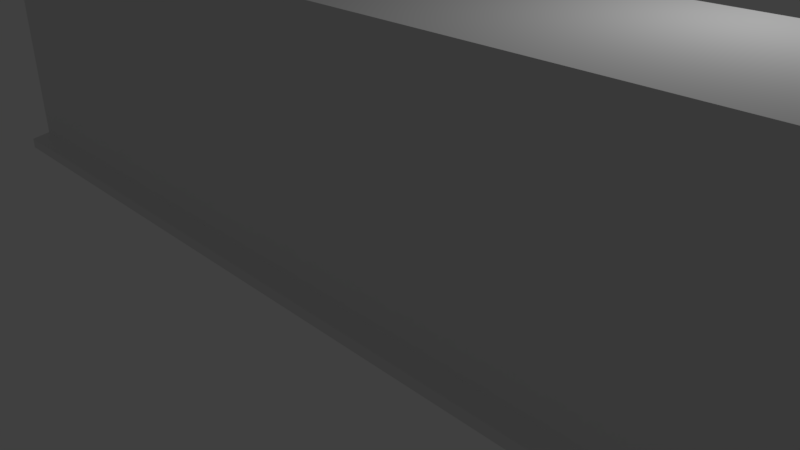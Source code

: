 # Source: CashRegisterCounter.blend  (saved by Blender 2.79.0; exported with 4.5.12 LTS)
import bpy
from mathutils import Matrix  # noqa: F401  (used for matrix-valued properties, if any)

bpy.ops.wm.read_factory_settings(use_empty=True)
scene = bpy.context.scene
scene.name = 'Scene'

# ---- collections
col_collection_1 = bpy.data.collections.new('Collection 1'); scene.collection.children.link(col_collection_1)

# ---- materials (node trees are filled in below, after node groups)
mat_material = bpy.data.materials.new('Material')
mat_material.alpha_threshold = 0.0
mat_material.use_transparent_shadow = False
mat_material.roughness = 0.5
mat_material.line_color = (0.0, 0.0, 0.0, 1.0)

# ---- material node trees

# ---- world
world_world = bpy.data.worlds.new('World'); scene.world = world_world
world_world.color = (0.05088, 0.05088, 0.05088)
world_world.use_sun_shadow = False
world_world.sun_shadow_jitter_overblur = 0.0
world_world.cycles.sampling_method = 'MANUAL'

# ---- cameras
cam_camera = bpy.data.cameras.new('Camera')
cam_camera.clip_end = 100.0
cam_camera.lens = 35.0
cam_camera.sensor_width = 32.0
cam_camera.sensor_height = 18.0
cam_camera.ortho_scale = 7.314
cam_camera.dof.focus_distance = 0.0
cam_camera.dof.aperture_fstop = 128.0

# ---- lights
light_lamp = bpy.data.lights.new('Lamp', 'POINT')
light_lamp.transmission_factor = 0.0
light_lamp.cutoff_distance = 30.0
light_lamp.energy = 100.0
light_lamp.shadow_buffer_clip_start = 1.001
light_lamp.shadow_soft_size = 0.1
light_lamp.shadow_maximum_resolution = 0.006
light_lamp.use_absolute_resolution = True

# ---- meshes
me_cube = bpy.data.meshes.new('Cube')
me_cube.from_pydata([(-6.506, 1.373, 3.534), (6.536, 1.373, 3.534), (6.536, -1.343, 3.534), (-6.506, -1.343, 3.534), (-6.506, 1.373, 2.382), (-6.506, 1.373, 3.205), (6.536, -1.343, 3.205), (6.536, -1.343, 2.382), (6.536, -1.343, 1.558), (-6.506, -1.343, 1.558), (-6.506, -1.343, 2.382), (-6.506, -1.343, 3.205), (-6.506, 1.373, 0.2413), (6.536, 1.373, 0.2413), (-6.506, -1.343, 0.2413), (6.536, -1.343, 0.2413), (-6.691, 1.586, 0.1281), (6.721, 1.586, 0.1281), (-6.691, -1.556, 0.1281), (6.721, -1.556, 0.1281), (-6.691, 1.586, -0.02264), (6.721, 1.586, -0.02264), (-6.691, -1.556, -0.02264), (6.721, -1.556, -0.02264), (-6.506, 1.373, 1.558), (6.536, 1.373, 1.558), (6.536, 1.373, 2.382), (6.536, 1.373, 3.205), (6.536, -1.343, 2.217), (6.536, 1.373, 2.217), (-6.506, 1.373, 2.217), (-6.506, -1.343, 2.217), (6.243, 1.373, 1.558), (0.2142, 1.373, 1.558), (-0.2736, 1.373, 1.558), (-6.214, 1.373, 1.558), (6.243, 1.373, 2.382), (0.2142, 1.373, 2.382), (-0.2736, 1.373, 2.382), (-6.214, 1.373, 2.382), (6.243, 1.373, 3.205), (0.2142, 1.373, 3.205), (-0.2736, 1.373, 3.205), (-6.214, 1.373, 3.205), (-6.214, 1.373, 3.534), (-0.2736, 1.373, 3.534), (0.2142, 1.373, 3.534), (6.243, 1.373, 3.534), (6.243, -1.343, 3.534), (0.2142, -1.343, 3.534), (-0.2736, -1.343, 3.534), (-6.214, -1.343, 3.534), (-6.214, 1.373, 0.2413), (-0.2736, 1.373, 0.2413), (0.2142, 1.373, 0.2413), (6.243, 1.373, 0.2413), (6.243, -1.343, 0.2413), (0.2142, -1.343, 0.2413), (-0.2736, -1.343, 0.2413), (-6.214, -1.343, 0.2413), (-6.391, 1.586, 0.1281), (-0.3325, 1.586, 0.1281), (0.2731, 1.586, 0.1281), (6.42, 1.586, 0.1281), (6.42, -1.556, 0.1281), (0.2731, -1.556, 0.1281), (-0.3325, -1.556, 0.1281), (-6.391, -1.556, 0.1281), (-6.391, 1.586, -0.02264), (-0.3325, 1.586, -0.02264), (0.2731, 1.586, -0.02264), (6.42, 1.586, -0.02264), (6.42, -1.556, -0.02264), (0.2731, -1.556, -0.02264), (-0.3325, -1.556, -0.02264), (-6.391, -1.556, -0.02264), (-6.214, -1.343, 3.205), (-0.2736, -1.343, 3.205), (0.2142, -1.343, 3.205), (6.243, -1.343, 3.205), (-6.214, -1.343, 2.382), (-0.2736, -1.343, 2.382), (0.2142, -1.343, 2.382), (6.243, -1.343, 2.382), (-6.214, -1.343, 1.558), (-0.2736, -1.343, 1.558), (0.2142, -1.343, 1.558), (6.243, -1.343, 1.558), (-6.214, -1.343, 2.217), (-0.2736, -1.343, 2.217), (0.2142, -1.343, 2.217), (6.243, -1.343, 2.217), (6.243, 1.373, 2.217), (0.2142, 1.373, 2.217), (-0.2736, 1.373, 2.217), (-6.214, 1.373, 2.217), (6.243, -0.5499, 1.558), (0.2142, -0.5499, 1.558), (-0.2736, -0.5499, 1.558), (-6.214, -0.5499, 1.558), (6.243, -0.5499, 2.382), (0.2142, -0.5499, 2.382), (-0.2736, -0.5499, 2.382), (-6.214, -0.5499, 2.382), (6.243, -0.5499, 3.205), (0.2142, -0.5499, 3.205), (-0.2736, -0.5499, 3.205), (-6.214, -0.5499, 3.205), (6.243, -0.5499, 2.217), (0.2142, -0.5499, 2.217), (-0.2736, -0.5499, 2.217), (-6.214, -0.5499, 2.217)], [], [(84, 9, 14, 59), (47, 48, 2, 1), (3, 0, 5, 11), (92, 29, 25, 32), (47, 1, 27, 40), (27, 6, 7, 26), (11, 5, 4, 10), (29, 28, 8, 25), (1, 2, 6, 27), (40, 27, 26, 36), (14, 12, 16, 18), (9, 24, 12, 14), (25, 8, 15, 13), (32, 25, 13, 55), (17, 19, 23, 21), (13, 15, 19, 17), (55, 13, 17, 63), (59, 14, 18, 67), (71, 21, 23, 72), (63, 17, 21, 71), (67, 18, 22, 75), (18, 16, 20, 22), (31, 30, 24, 9), (51, 3, 11, 76), (76, 11, 10, 80), (88, 31, 9, 84), (80, 10, 31, 88), (10, 4, 30, 31), (26, 7, 28, 29), (36, 26, 29, 92), (4, 39, 95, 30), (39, 38, 94, 95), (38, 37, 93, 94), (37, 36, 92, 93), (7, 83, 91, 28), (83, 82, 90, 91), (82, 81, 89, 90), (81, 80, 88, 89), (28, 91, 87, 8), (91, 90, 86, 87), (90, 89, 85, 86), (89, 88, 84, 85), (6, 79, 83, 7), (79, 78, 82, 83), (78, 77, 81, 82), (77, 76, 80, 81), (2, 48, 79, 6), (48, 49, 78, 79), (49, 50, 77, 78), (50, 51, 76, 77), (19, 64, 72, 23), (64, 65, 73, 72), (65, 66, 74, 73), (66, 67, 75, 74), (16, 60, 68, 20), (60, 61, 69, 68), (61, 62, 70, 69), (62, 63, 71, 70), (20, 68, 75, 22), (68, 69, 74, 75), (69, 70, 73, 74), (70, 71, 72, 73), (15, 56, 64, 19), (56, 57, 65, 64), (57, 58, 66, 65), (58, 59, 67, 66), (12, 52, 60, 16), (52, 53, 61, 60), (53, 54, 62, 61), (54, 55, 63, 62), (24, 35, 52, 12), (35, 34, 53, 52), (34, 33, 54, 53), (33, 32, 55, 54), (5, 43, 39, 4), (92, 32, 96, 108), (42, 41, 37, 38), (40, 36, 100, 104), (0, 44, 43, 5), (44, 45, 42, 43), (45, 46, 41, 42), (46, 47, 40, 41), (30, 95, 35, 24), (38, 39, 103, 102), (94, 93, 33, 34), (33, 93, 109, 97), (0, 3, 51, 44), (44, 51, 50, 45), (45, 50, 49, 46), (46, 49, 48, 47), (8, 87, 56, 15), (87, 86, 57, 56), (86, 85, 58, 57), (85, 84, 59, 58), (107, 106, 102, 103), (105, 104, 100, 101), (111, 110, 98, 99), (109, 108, 96, 97), (32, 33, 97, 96), (41, 40, 104, 105), (93, 92, 108, 109), (34, 35, 99, 98), (43, 42, 106, 107), (95, 94, 110, 111), (39, 43, 107, 103), (36, 37, 101, 100), (35, 95, 111, 99), (42, 38, 102, 106), (94, 34, 98, 110), (37, 41, 105, 101)])
me_cube.materials.append(mat_material)
me_cube.use_remesh_preserve_volume = False
me_cube.use_remesh_preserve_attributes = False
me_cube.use_mirror_vertex_groups = False
me_cube.update()

# ---- objects
ob_cube = bpy.data.objects.new('Cube', me_cube)
ob_lamp = bpy.data.objects.new('Lamp', light_lamp)
ob_camera = bpy.data.objects.new('Camera', cam_camera)

# ---- transforms, parenting, visibility, modifiers, constraints
ob_cube.location = (0.0, 0.0, 0.0)
ob_cube.lock_rotations_4d = False
ob_cube.empty_display_type = 'ARROWS'
ob_cube.lineart.crease_threshold = 0.0
ob_lamp.location = (4.076, 1.005, 5.904)
ob_lamp.rotation_euler = (0.6503, 0.05522, 1.866)
ob_lamp.lock_rotations_4d = False
ob_lamp.empty_display_type = 'ARROWS'
ob_lamp.color = (0.0, 0.0, 0.0, 0.0)
ob_lamp.lineart.crease_threshold = 0.0
ob_camera.location = (7.481, -6.508, 5.344)
ob_camera.rotation_euler = (1.109, 0.0, 0.8149)
ob_camera.lock_rotations_4d = False
ob_camera.empty_display_type = 'ARROWS'
ob_camera.color = (0.0, 0.0, 0.0, 0.0)
ob_camera.display_type = 'WIRE'
ob_camera.lineart.crease_threshold = 0.0

# ---- collection membership
col_collection_1.objects.link(ob_cube)
col_collection_1.objects.link(ob_lamp)
col_collection_1.objects.link(ob_camera)

# ---- scene / render settings (as saved in the file)
scene.camera = ob_camera
scene.frame_start = 1; scene.frame_end = 250; scene.frame_set(1)
scene.render.engine = 'BLENDER_EEVEE_NEXT'
scene.render.resolution_percentage = 50
scene.render.dither_intensity = 0.0
scene.cycles.use_denoising = False
scene.cycles.samples = 128
scene.cycles.sampling_pattern = 'TABULATED_SOBOL'
scene.cycles.use_adaptive_sampling = False
scene.cycles.use_light_tree = False
scene.cycles.blur_glossy = 0.0
scene.cycles.sample_clamp_indirect = 0.0
scene.view_settings.view_transform = 'Standard'
bpy.context.view_layer.update()
